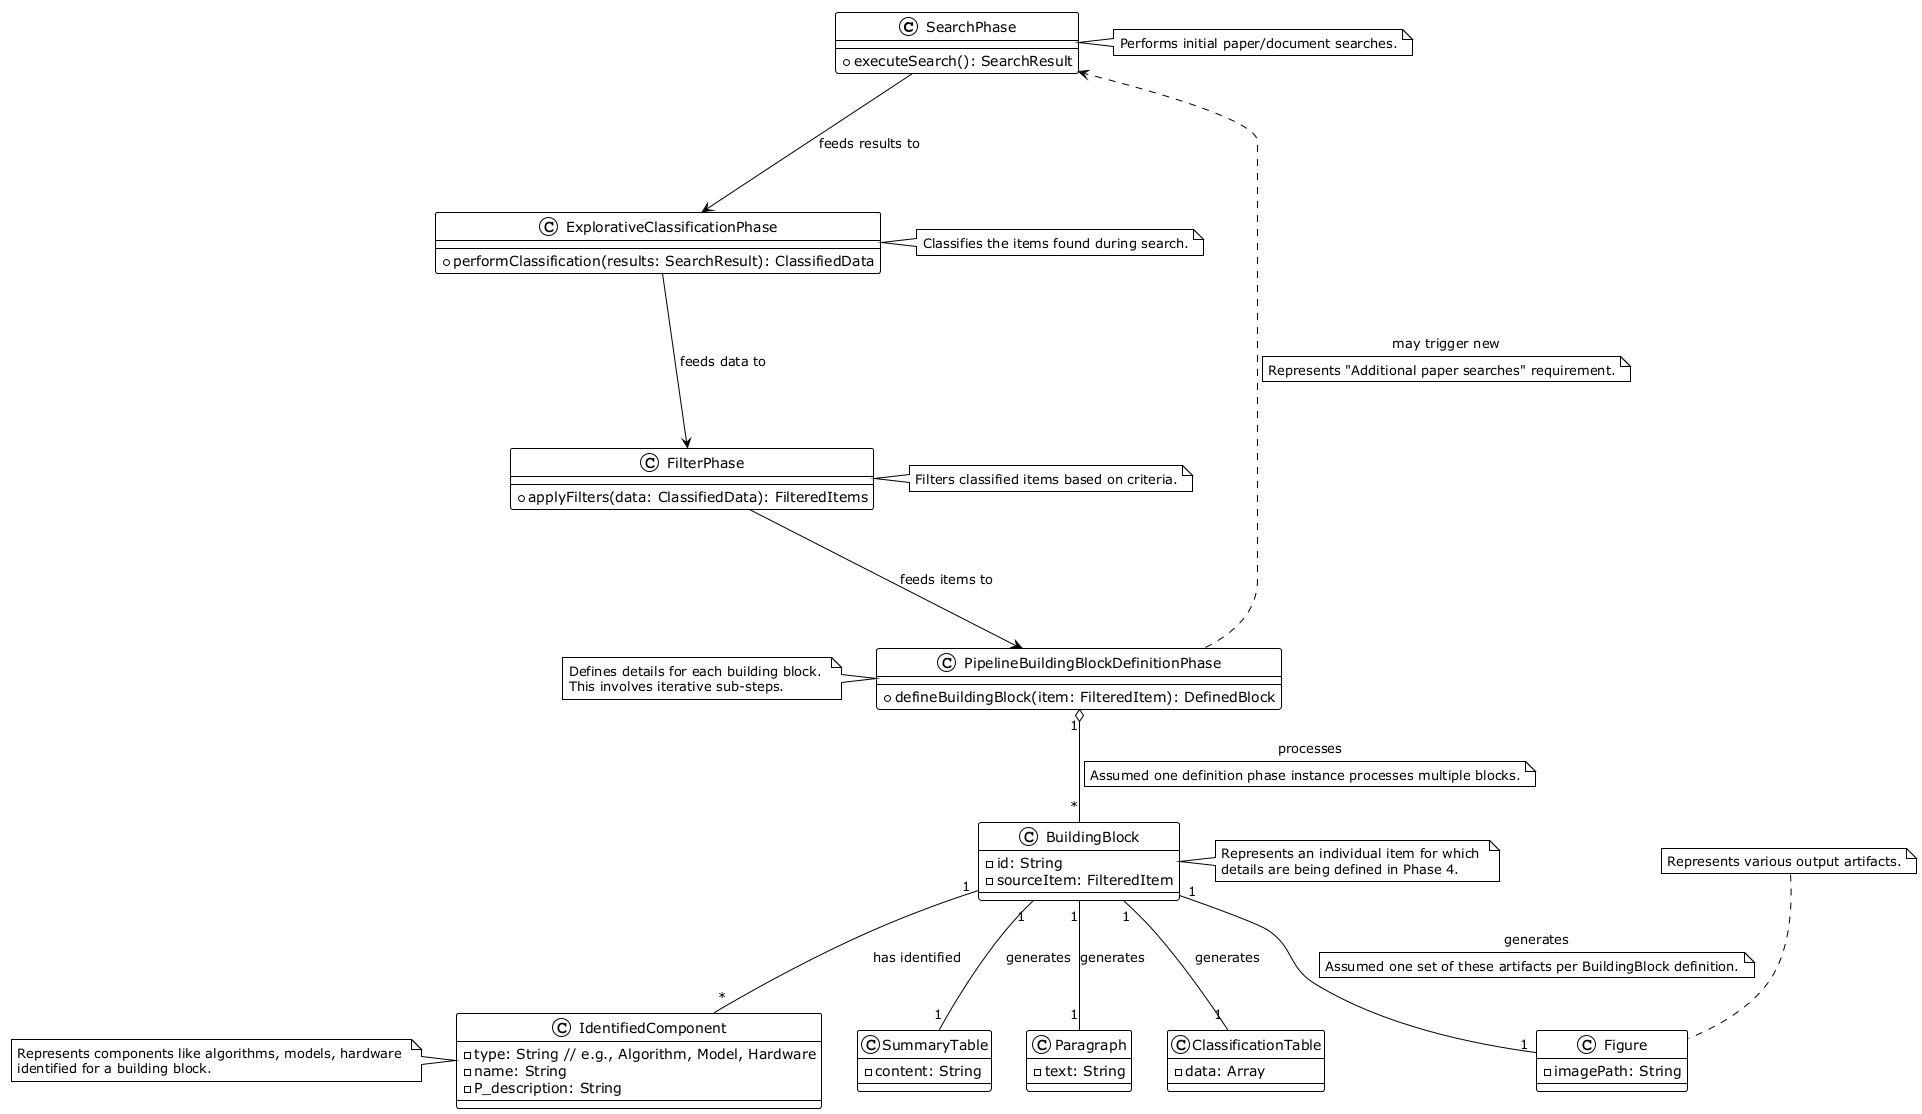

The diagram above was rendered by PlantUML. Its source (embedded in the PNG):
@startuml
!theme plain

class SearchPhase {
  + executeSearch(): SearchResult
}
note right of SearchPhase: Performs initial paper/document searches.

class ExplorativeClassificationPhase {
  + performClassification(results: SearchResult): ClassifiedData
}
note right of ExplorativeClassificationPhase: Classifies the items found during search.

class FilterPhase {
  + applyFilters(data: ClassifiedData): FilteredItems
}
note right of FilterPhase: Filters classified items based on criteria.

class PipelineBuildingBlockDefinitionPhase {
  + defineBuildingBlock(item: FilteredItem): DefinedBlock
}
note left of PipelineBuildingBlockDefinitionPhase : Defines details for each building block. \nThis involves iterative sub-steps.

class BuildingBlock {
  - id: String
  - sourceItem: FilteredItem
}
note right of BuildingBlock: Represents an individual item for which \ndetails are being defined in Phase 4.

class IdentifiedComponent {
  - type: String // e.g., Algorithm, Model, Hardware
  - name: String
  - P_description: String
}
note left of IdentifiedComponent: Represents components like algorithms, models, hardware \nidentified for a building block.

class SummaryTable {
  - content: String
}
class Paragraph {
  - text: String
}
class ClassificationTable {
  - data: Array
}
class Figure {
  - imagePath: String
}
note top of Figure: Represents various output artifacts.

' Relationships showing process flow
SearchPhase ---> ExplorativeClassificationPhase : "feeds results to"
ExplorativeClassificationPhase ---> FilterPhase : "feeds data to"
FilterPhase ---> PipelineBuildingBlockDefinitionPhase : "feeds items to"

' Feedback loop for additional searches
PipelineBuildingBlockDefinitionPhase ..> SearchPhase : "may trigger new"
note on link: Represents "Additional paper searches" requirement.

' Data processing and generation in Phase 4
PipelineBuildingBlockDefinitionPhase "1" o-- "*" BuildingBlock : "processes"
note on link: Assumed one definition phase instance processes multiple blocks.

BuildingBlock "1" -- "*" IdentifiedComponent : "has identified"
BuildingBlock "1" -- "1" SummaryTable : "generates"
BuildingBlock "1" -- "1" Paragraph : "generates"
BuildingBlock "1" -- "1" ClassificationTable : "generates"
BuildingBlock "1" -- "1" Figure : "generates"
note on link: Assumed one set of these artifacts per BuildingBlock definition.

@enduml